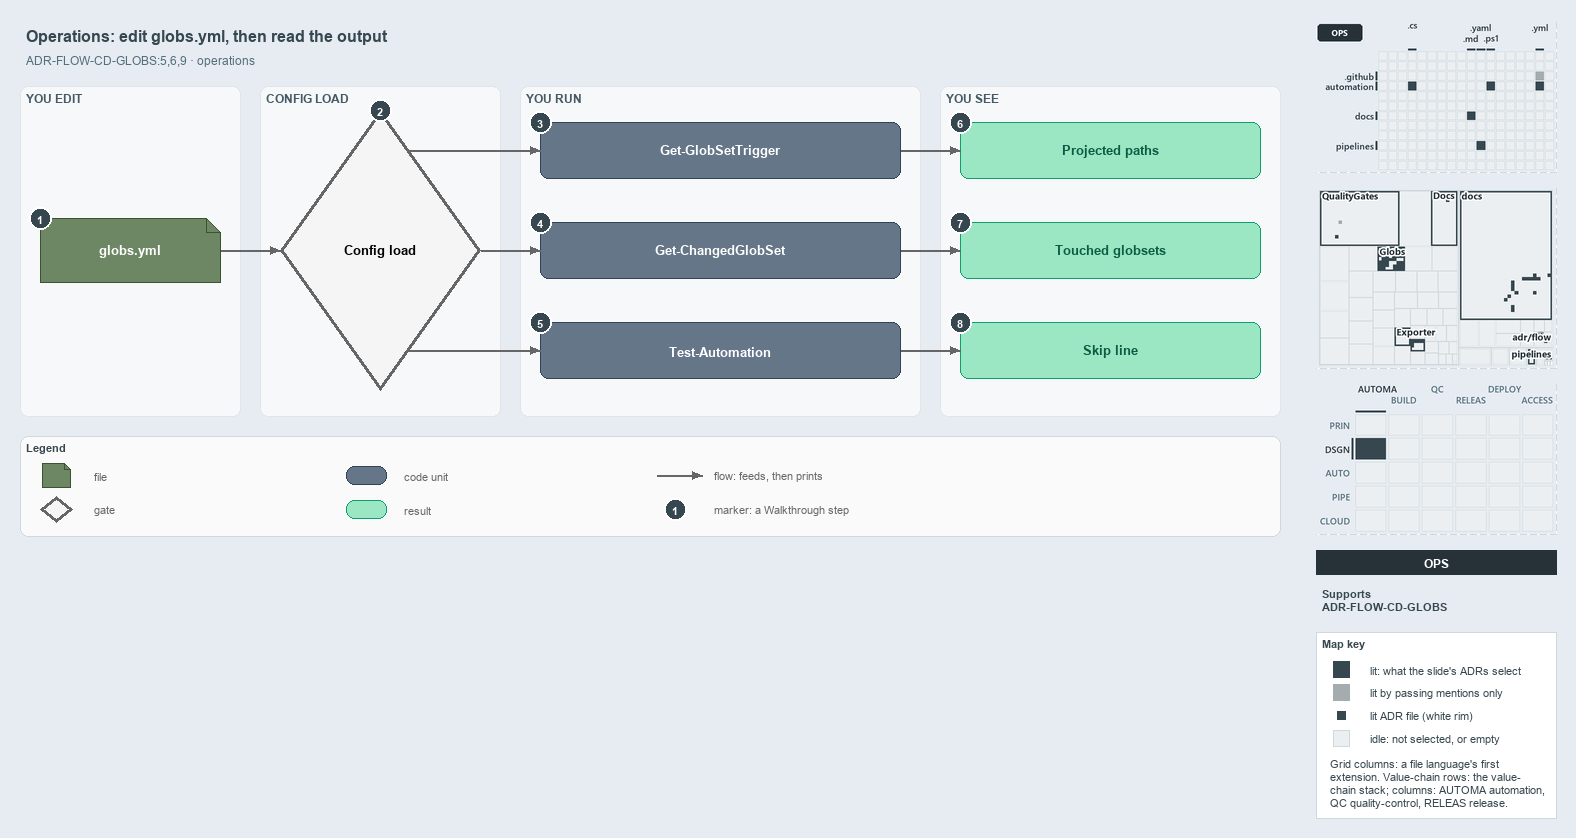

The diagram above was exported from draw.io. Its source (the exported page's mxGraphModel, read from the mxfile embedded in the PNG):
<mxGraphModel dx="1024" dy="768" grid="0" gridSize="10" guides="1" tooltips="1" connect="1" arrows="1" fold="1" page="1" pageScale="1" pageWidth="1572" pageHeight="560" background="#E6ECF2" math="0" shadow="0">
  <root>
    <mxCell id="0" />
    <mxCell id="1" parent="0" />
    <mxCell id="title" value="Operations: edit globs.yml, then read the output" style="text;html=1;align=left;verticalAlign=middle;fontSize=16;fontStyle=1;fontColor=#37474F;" vertex="1" parent="1">
      <mxGeometry x="20" y="14" width="1260" height="30" as="geometry" />
    </mxCell>
    <mxCell id="subtitle" value="ADR-FLOW-CD-GLOBS:5,6,9 · operations" style="text;html=1;align=left;verticalAlign=middle;fontSize=12;fontColor=#546E7A;" vertex="1" parent="1">
      <mxGeometry x="20" y="44" width="1240" height="20" as="geometry" />
    </mxCell>
    <mxCell id="band-edit" value="YOU EDIT" style="rounded=1;html=1;arcSize=3;fillColor=#F6F8FA;strokeColor=#E1E4E8;verticalAlign=top;align=left;spacingLeft=8;fontStyle=1;fontSize=12;fontColor=#455A64;" vertex="1" parent="1">
      <mxGeometry x="20" y="80" width="220" height="330" as="geometry" />
    </mxCell>
    <mxCell id="band-load" value="CONFIG LOAD" style="rounded=1;html=1;arcSize=3;fillColor=#F6F8FA;strokeColor=#E1E4E8;verticalAlign=top;align=left;spacingLeft=8;fontStyle=1;fontSize=12;fontColor=#455A64;" vertex="1" parent="1">
      <mxGeometry x="260" y="80" width="240" height="330" as="geometry" />
    </mxCell>
    <mxCell id="band-run" value="YOU RUN" style="rounded=1;html=1;arcSize=3;fillColor=#F6F8FA;strokeColor=#E1E4E8;verticalAlign=top;align=left;spacingLeft=8;fontStyle=1;fontSize=12;fontColor=#455A64;" vertex="1" parent="1">
      <mxGeometry x="520" y="80" width="400" height="330" as="geometry" />
    </mxCell>
    <mxCell id="band-see" value="YOU SEE" style="rounded=1;html=1;arcSize=3;fillColor=#F6F8FA;strokeColor=#E1E4E8;verticalAlign=top;align=left;spacingLeft=8;fontStyle=1;fontSize=12;fontColor=#455A64;" vertex="1" parent="1">
      <mxGeometry x="940" y="80" width="340" height="330" as="geometry" />
    </mxCell>
    <mxCell id="f-globs" value="&lt;b&gt;globs.yml&lt;/b&gt;" style="shape=note;size=14;whiteSpace=wrap;html=1;fontColor=#FFFFFF;fillColor=#6d8764;strokeColor=#3a5431;fontSize=13;" vertex="1" parent="1">
      <mxGeometry x="40" y="212" width="180" height="64" as="geometry" />
    </mxCell>
    <mxCell id="g-load" value="&lt;b&gt;Config load&lt;/b&gt;" style="rhombus;whiteSpace=wrap;html=1;fillColor=#f5f5f5;strokeColor=#666666;strokeWidth=3;fontSize=13;" vertex="1" parent="1">
      <mxGeometry x="280" y="104" width="200" height="280" as="geometry" />
    </mxCell>
    <mxCell id="p-edge-globs-load-a" value="" style="text;html=1;strokeColor=none;fillColor=none;" vertex="1" parent="1">
      <mxGeometry x="220" y="244" width="1" height="1" as="geometry" />
    </mxCell>
    <mxCell id="p-edge-globs-load-b" value="" style="text;html=1;strokeColor=none;fillColor=none;" vertex="1" parent="1">
      <mxGeometry x="280" y="244" width="1" height="1" as="geometry" />
    </mxCell>
    <mxCell id="edge-globs-load" value="" style="edgeStyle=orthogonalEdgeStyle;rounded=1;html=1;fontSize=11;endArrow=block;strokeColor=#666666;" edge="1" parent="1" source="p-edge-globs-load-a" target="p-edge-globs-load-b">
      <mxGeometry relative="1" as="geometry" />
    </mxCell>
    <mxCell id="c-cmd-1" value="&lt;b&gt;Get-GlobSetTrigger&lt;/b&gt;" style="rounded=1;whiteSpace=wrap;html=1;fontColor=#FFFFFF;arcSize=20;fillColor=#647687;strokeColor=#314354;fontSize=13;" vertex="1" parent="1">
      <mxGeometry x="540" y="116" width="360" height="56" as="geometry" />
    </mxCell>
    <mxCell id="p-edge-load-cmd-1-a" value="" style="text;html=1;strokeColor=none;fillColor=none;" vertex="1" parent="1">
      <mxGeometry x="408.6" y="144" width="1" height="1" as="geometry" />
    </mxCell>
    <mxCell id="p-edge-load-cmd-1-b" value="" style="text;html=1;strokeColor=none;fillColor=none;" vertex="1" parent="1">
      <mxGeometry x="540" y="144" width="1" height="1" as="geometry" />
    </mxCell>
    <mxCell id="edge-load-cmd-1" value="" style="edgeStyle=orthogonalEdgeStyle;rounded=1;html=1;fontSize=11;endArrow=block;strokeColor=#666666;" edge="1" parent="1" source="p-edge-load-cmd-1-a" target="p-edge-load-cmd-1-b">
      <mxGeometry relative="1" as="geometry" />
    </mxCell>
    <mxCell id="c-cmd-2" value="&lt;b&gt;Get-ChangedGlobSet&lt;/b&gt;" style="rounded=1;whiteSpace=wrap;html=1;fontColor=#FFFFFF;arcSize=20;fillColor=#647687;strokeColor=#314354;fontSize=13;" vertex="1" parent="1">
      <mxGeometry x="540" y="216" width="360" height="56" as="geometry" />
    </mxCell>
    <mxCell id="p-edge-load-cmd-2-a" value="" style="text;html=1;strokeColor=none;fillColor=none;" vertex="1" parent="1">
      <mxGeometry x="480.0" y="244" width="1" height="1" as="geometry" />
    </mxCell>
    <mxCell id="p-edge-load-cmd-2-b" value="" style="text;html=1;strokeColor=none;fillColor=none;" vertex="1" parent="1">
      <mxGeometry x="540" y="244" width="1" height="1" as="geometry" />
    </mxCell>
    <mxCell id="edge-load-cmd-2" value="" style="edgeStyle=orthogonalEdgeStyle;rounded=1;html=1;fontSize=11;endArrow=block;strokeColor=#666666;" edge="1" parent="1" source="p-edge-load-cmd-2-a" target="p-edge-load-cmd-2-b">
      <mxGeometry relative="1" as="geometry" />
    </mxCell>
    <mxCell id="c-cmd-3" value="&lt;b&gt;Test-Automation&lt;/b&gt;" style="rounded=1;whiteSpace=wrap;html=1;fontColor=#FFFFFF;arcSize=20;fillColor=#647687;strokeColor=#314354;fontSize=13;" vertex="1" parent="1">
      <mxGeometry x="540" y="316" width="360" height="56" as="geometry" />
    </mxCell>
    <mxCell id="p-edge-load-cmd-3-a" value="" style="text;html=1;strokeColor=none;fillColor=none;" vertex="1" parent="1">
      <mxGeometry x="408.6" y="344" width="1" height="1" as="geometry" />
    </mxCell>
    <mxCell id="p-edge-load-cmd-3-b" value="" style="text;html=1;strokeColor=none;fillColor=none;" vertex="1" parent="1">
      <mxGeometry x="540" y="344" width="1" height="1" as="geometry" />
    </mxCell>
    <mxCell id="edge-load-cmd-3" value="" style="edgeStyle=orthogonalEdgeStyle;rounded=1;html=1;fontSize=11;endArrow=block;strokeColor=#666666;" edge="1" parent="1" source="p-edge-load-cmd-3-a" target="p-edge-load-cmd-3-b">
      <mxGeometry relative="1" as="geometry" />
    </mxCell>
    <mxCell id="r-out-1" value="&lt;b&gt;Projected paths&lt;/b&gt;" style="rounded=1;whiteSpace=wrap;html=1;arcSize=20;fillColor=#9BE7C4;strokeColor=#0E9F6E;fontColor=#0B5C43;fontSize=13;" vertex="1" parent="1">
      <mxGeometry x="960" y="116" width="300" height="56" as="geometry" />
    </mxCell>
    <mxCell id="p-edge-cmd-out-1-a" value="" style="text;html=1;strokeColor=none;fillColor=none;" vertex="1" parent="1">
      <mxGeometry x="900" y="144" width="1" height="1" as="geometry" />
    </mxCell>
    <mxCell id="p-edge-cmd-out-1-b" value="" style="text;html=1;strokeColor=none;fillColor=none;" vertex="1" parent="1">
      <mxGeometry x="960" y="144" width="1" height="1" as="geometry" />
    </mxCell>
    <mxCell id="edge-cmd-out-1" value="" style="edgeStyle=orthogonalEdgeStyle;rounded=1;html=1;fontSize=11;endArrow=block;strokeColor=#666666;" edge="1" parent="1" source="p-edge-cmd-out-1-a" target="p-edge-cmd-out-1-b">
      <mxGeometry relative="1" as="geometry" />
    </mxCell>
    <mxCell id="r-out-2" value="&lt;b&gt;Touched globsets&lt;/b&gt;" style="rounded=1;whiteSpace=wrap;html=1;arcSize=20;fillColor=#9BE7C4;strokeColor=#0E9F6E;fontColor=#0B5C43;fontSize=13;" vertex="1" parent="1">
      <mxGeometry x="960" y="216" width="300" height="56" as="geometry" />
    </mxCell>
    <mxCell id="p-edge-cmd-out-2-a" value="" style="text;html=1;strokeColor=none;fillColor=none;" vertex="1" parent="1">
      <mxGeometry x="900" y="244" width="1" height="1" as="geometry" />
    </mxCell>
    <mxCell id="p-edge-cmd-out-2-b" value="" style="text;html=1;strokeColor=none;fillColor=none;" vertex="1" parent="1">
      <mxGeometry x="960" y="244" width="1" height="1" as="geometry" />
    </mxCell>
    <mxCell id="edge-cmd-out-2" value="" style="edgeStyle=orthogonalEdgeStyle;rounded=1;html=1;fontSize=11;endArrow=block;strokeColor=#666666;" edge="1" parent="1" source="p-edge-cmd-out-2-a" target="p-edge-cmd-out-2-b">
      <mxGeometry relative="1" as="geometry" />
    </mxCell>
    <mxCell id="r-out-3" value="&lt;b&gt;Skip line&lt;/b&gt;" style="rounded=1;whiteSpace=wrap;html=1;arcSize=20;fillColor=#9BE7C4;strokeColor=#0E9F6E;fontColor=#0B5C43;fontSize=13;" vertex="1" parent="1">
      <mxGeometry x="960" y="316" width="300" height="56" as="geometry" />
    </mxCell>
    <mxCell id="p-edge-cmd-out-3-a" value="" style="text;html=1;strokeColor=none;fillColor=none;" vertex="1" parent="1">
      <mxGeometry x="900" y="344" width="1" height="1" as="geometry" />
    </mxCell>
    <mxCell id="p-edge-cmd-out-3-b" value="" style="text;html=1;strokeColor=none;fillColor=none;" vertex="1" parent="1">
      <mxGeometry x="960" y="344" width="1" height="1" as="geometry" />
    </mxCell>
    <mxCell id="edge-cmd-out-3" value="" style="edgeStyle=orthogonalEdgeStyle;rounded=1;html=1;fontSize=11;endArrow=block;strokeColor=#666666;" edge="1" parent="1" source="p-edge-cmd-out-3-a" target="p-edge-cmd-out-3-b">
      <mxGeometry relative="1" as="geometry" />
    </mxCell>
    <mxCell id="mark-1" value="1" style="ellipse;html=1;fillColor=#37474F;strokeColor=#FFFFFF;strokeWidth=2;fontColor=#FFFFFF;fontStyle=1;fontSize=11;" vertex="1" parent="1">
      <mxGeometry x="29" y="201" width="22" height="22" as="geometry" />
    </mxCell>
    <mxCell id="mark-2" value="2" style="ellipse;html=1;fillColor=#37474F;strokeColor=#FFFFFF;strokeWidth=2;fontColor=#FFFFFF;fontStyle=1;fontSize=11;" vertex="1" parent="1">
      <mxGeometry x="369" y="93" width="22" height="22" as="geometry" />
    </mxCell>
    <mxCell id="mark-3" value="3" style="ellipse;html=1;fillColor=#37474F;strokeColor=#FFFFFF;strokeWidth=2;fontColor=#FFFFFF;fontStyle=1;fontSize=11;" vertex="1" parent="1">
      <mxGeometry x="529" y="105" width="22" height="22" as="geometry" />
    </mxCell>
    <mxCell id="mark-4" value="4" style="ellipse;html=1;fillColor=#37474F;strokeColor=#FFFFFF;strokeWidth=2;fontColor=#FFFFFF;fontStyle=1;fontSize=11;" vertex="1" parent="1">
      <mxGeometry x="529" y="205" width="22" height="22" as="geometry" />
    </mxCell>
    <mxCell id="mark-5" value="5" style="ellipse;html=1;fillColor=#37474F;strokeColor=#FFFFFF;strokeWidth=2;fontColor=#FFFFFF;fontStyle=1;fontSize=11;" vertex="1" parent="1">
      <mxGeometry x="529" y="305" width="22" height="22" as="geometry" />
    </mxCell>
    <mxCell id="mark-6" value="6" style="ellipse;html=1;fillColor=#37474F;strokeColor=#FFFFFF;strokeWidth=2;fontColor=#FFFFFF;fontStyle=1;fontSize=11;" vertex="1" parent="1">
      <mxGeometry x="949" y="105" width="22" height="22" as="geometry" />
    </mxCell>
    <mxCell id="mark-7" value="7" style="ellipse;html=1;fillColor=#37474F;strokeColor=#FFFFFF;strokeWidth=2;fontColor=#FFFFFF;fontStyle=1;fontSize=11;" vertex="1" parent="1">
      <mxGeometry x="949" y="205" width="22" height="22" as="geometry" />
    </mxCell>
    <mxCell id="mark-8" value="8" style="ellipse;html=1;fillColor=#37474F;strokeColor=#FFFFFF;strokeWidth=2;fontColor=#FFFFFF;fontStyle=1;fontSize=11;" vertex="1" parent="1">
      <mxGeometry x="949" y="305" width="22" height="22" as="geometry" />
    </mxCell>
    <mxCell id="legend" value="&lt;b&gt;Legend&lt;/b&gt;" style="rounded=1;whiteSpace=wrap;html=1;arcSize=6;fillColor=#FAFAFA;strokeColor=#CFD8DC;align=left;verticalAlign=top;spacing=8;fontSize=11;fontColor=#37474F;" vertex="1" parent="1">
      <mxGeometry x="20" y="430" width="1260" height="100" as="geometry" />
    </mxCell>
    <mxCell id="legend-1" value="" style="shape=note;size=6;whiteSpace=wrap;html=1;fontColor=#FFFFFF;fillColor=#6d8764;strokeColor=#3a5431;" vertex="1" parent="1">
      <mxGeometry x="42" y="457" width="28" height="24" as="geometry" />
    </mxCell>
    <mxCell id="legend-1-text" value="file" style="text;html=1;align=left;verticalAlign=middle;fontSize=11;fontColor=#666666;" vertex="1" parent="1">
      <mxGeometry x="88" y="459" width="250" height="20" as="geometry" />
    </mxCell>
    <mxCell id="legend-2" value="" style="rhombus;whiteSpace=wrap;html=1;fillColor=#f5f5f5;strokeColor=#666666;strokeWidth=3;" vertex="1" parent="1">
      <mxGeometry x="40" y="490" width="32" height="26" as="geometry" />
    </mxCell>
    <mxCell id="legend-2-text" value="gate" style="text;html=1;align=left;verticalAlign=middle;fontSize=11;fontColor=#666666;" vertex="1" parent="1">
      <mxGeometry x="88" y="493" width="250" height="20" as="geometry" />
    </mxCell>
    <mxCell id="legend-3" value="" style="rounded=1;whiteSpace=wrap;html=1;fontColor=#FFFFFF;arcSize=20;fillColor=#647687;strokeColor=#314354;" vertex="1" parent="1">
      <mxGeometry x="346" y="460" width="40" height="18" as="geometry" />
    </mxCell>
    <mxCell id="legend-3-text" value="code unit" style="text;html=1;align=left;verticalAlign=middle;fontSize=11;fontColor=#666666;" vertex="1" parent="1">
      <mxGeometry x="398" y="459" width="250" height="20" as="geometry" />
    </mxCell>
    <mxCell id="legend-4" value="" style="rounded=1;whiteSpace=wrap;html=1;arcSize=20;fillColor=#9BE7C4;strokeColor=#0E9F6E;fontColor=#0B5C43;" vertex="1" parent="1">
      <mxGeometry x="346" y="494" width="40" height="18" as="geometry" />
    </mxCell>
    <mxCell id="legend-4-text" value="result" style="text;html=1;align=left;verticalAlign=middle;fontSize=11;fontColor=#666666;" vertex="1" parent="1">
      <mxGeometry x="398" y="493" width="250" height="20" as="geometry" />
    </mxCell>
    <mxCell id="p-legend-5-a" value="" style="text;html=1;strokeColor=none;fillColor=none;" vertex="1" parent="1">
      <mxGeometry x="656" y="469" width="1" height="1" as="geometry" />
    </mxCell>
    <mxCell id="p-legend-5-b" value="" style="text;html=1;strokeColor=none;fillColor=none;" vertex="1" parent="1">
      <mxGeometry x="702" y="469" width="1" height="1" as="geometry" />
    </mxCell>
    <mxCell id="legend-5" value="" style="edgeStyle=orthogonalEdgeStyle;rounded=1;html=1;fontSize=11;endArrow=block;strokeColor=#666666;" edge="1" parent="1" source="p-legend-5-a" target="p-legend-5-b">
      <mxGeometry relative="1" as="geometry" />
    </mxCell>
    <mxCell id="legend-5-text" value="flow: feeds, then prints" style="text;html=1;align=left;verticalAlign=middle;fontSize=11;fontColor=#666666;" vertex="1" parent="1">
      <mxGeometry x="708" y="459" width="250" height="20" as="geometry" />
    </mxCell>
    <mxCell id="legend-6" value="1" style="ellipse;html=1;fillColor=#37474F;strokeColor=#FFFFFF;strokeWidth=2;fontColor=#FFFFFF;fontStyle=1;fontSize=11;" vertex="1" parent="1">
      <mxGeometry x="664" y="492" width="22" height="22" as="geometry" />
    </mxCell>
    <mxCell id="legend-6-text" value="marker: a Walkthrough step" style="text;html=1;align=left;verticalAlign=middle;fontSize=11;fontColor=#666666;" vertex="1" parent="1">
      <mxGeometry x="708" y="493" width="250" height="20" as="geometry" />
    </mxCell>
    <mxCell id="minimap-grid" value="" style="shape=image;html=1;imageAspect=0;aspect=fixed;verticalLabelPosition=bottom;strokeColor=#CFD8DC;dashed=1;fillColor=#FAFAFA;image=data:image/png,(base64 omitted: 11448 chars);" vertex="1" parent="1">
      <mxGeometry x="1316" y="16" width="240" height="150" as="geometry" />
    </mxCell>
    <mxCell id="minimap-tree" value="" style="shape=image;html=1;imageAspect=0;aspect=fixed;verticalLabelPosition=bottom;strokeColor=#CFD8DC;dashed=1;fillColor=#FAFAFA;image=data:image/png,(base64 omitted: 20496 chars);" vertex="1" parent="1">
      <mxGeometry x="1316" y="182" width="240" height="180" as="geometry" />
    </mxCell>
    <mxCell id="minimap-chain" value="" style="shape=image;html=1;imageAspect=0;aspect=fixed;verticalLabelPosition=bottom;strokeColor=#CFD8DC;dashed=1;fillColor=#FAFAFA;image=data:image/png,(base64 omitted: 14172 chars);" vertex="1" parent="1">
      <mxGeometry x="1316" y="378" width="240" height="150" as="geometry" />
    </mxCell>
    <mxCell id="lens-badge" value="OPS" style="rounded=0;whiteSpace=wrap;html=1;align=center;verticalAlign=middle;fontSize=12;fontStyle=1;fontColor=#FFFFFF;fillColor=#263238;strokeColor=none;" vertex="1" parent="1">
      <mxGeometry x="1316" y="544" width="240" height="24" as="geometry" />
    </mxCell>
    <mxCell id="supports" value="&lt;b&gt;Supports&lt;/b&gt;&lt;br&gt;ADR-FLOW-CD-GLOBS" style="text;html=1;whiteSpace=wrap;align=left;verticalAlign=top;fontSize=11;fontColor=#37474F;" vertex="1" parent="1">
      <mxGeometry x="1316" y="576" width="240" height="38" as="geometry" />
    </mxCell>
    <mxCell id="mapkey" value="&lt;b&gt;Map key&lt;/b&gt;" style="rounded=0;whiteSpace=wrap;html=1;align=left;verticalAlign=top;fontSize=11;fontColor=#37474F;fillColor=#FFFFFF;strokeColor=#CFD8DC;spacingLeft=8;spacingTop=2;" vertex="1" parent="1">
      <mxGeometry x="1316" y="626" width="240" height="186" as="geometry" />
    </mxCell>
    <mxCell id="mapkey-lit" value="" style="rounded=0;html=1;fillColor=#37474F;strokeColor=#37474F;" vertex="1" parent="1">
      <mxGeometry x="1333.0" y="655.0" width="16" height="16" as="geometry" />
    </mxCell>
    <mxCell id="mapkey-lit-text" value="lit: what the slide's ADRs select" style="text;html=1;align=left;verticalAlign=middle;fontSize=11;fontColor=#37474F;" vertex="1" parent="1">
      <mxGeometry x="1364" y="653" width="184" height="20" as="geometry" />
    </mxCell>
    <mxCell id="mapkey-touched" value="" style="rounded=0;html=1;fillColor=#A4ACB0;strokeColor=#A4ACB0;" vertex="1" parent="1">
      <mxGeometry x="1333.0" y="678.0" width="16" height="16" as="geometry" />
    </mxCell>
    <mxCell id="mapkey-touched-text" value="lit by passing mentions only" style="text;html=1;align=left;verticalAlign=middle;fontSize=11;fontColor=#37474F;" vertex="1" parent="1">
      <mxGeometry x="1364" y="676" width="184" height="20" as="geometry" />
    </mxCell>
    <mxCell id="mapkey-adr" value="" style="rounded=0;html=1;fillColor=#37474F;strokeColor=#FFFFFF;strokeWidth=2;" vertex="1" parent="1">
      <mxGeometry x="1335.0" y="703.0" width="12" height="12" as="geometry" />
    </mxCell>
    <mxCell id="mapkey-adr-text" value="lit ADR file (white rim)" style="text;html=1;align=left;verticalAlign=middle;fontSize=11;fontColor=#37474F;" vertex="1" parent="1">
      <mxGeometry x="1364" y="699" width="184" height="20" as="geometry" />
    </mxCell>
    <mxCell id="mapkey-idle" value="" style="rounded=0;html=1;fillColor=#ECEFF1;strokeColor=#CFD8DC;" vertex="1" parent="1">
      <mxGeometry x="1333.0" y="724.0" width="16" height="16" as="geometry" />
    </mxCell>
    <mxCell id="mapkey-idle-text" value="idle: not selected, or empty" style="text;html=1;align=left;verticalAlign=middle;fontSize=11;fontColor=#37474F;" vertex="1" parent="1">
      <mxGeometry x="1364" y="722" width="184" height="20" as="geometry" />
    </mxCell>
    <mxCell id="mapkey-codes" value="Grid columns: a file language's first&lt;br&gt;extension. Value-chain rows: the value-&lt;br&gt;chain stack; columns: AUTOMA automation,&lt;br&gt;QC quality-control, RELEAS release." style="text;html=1;align=left;verticalAlign=top;whiteSpace=wrap;fontSize=11;fontColor=#37474F;" vertex="1" parent="1">
      <mxGeometry x="1324" y="746" width="224" height="60" as="geometry" />
    </mxCell>
  </root>
</mxGraphModel>